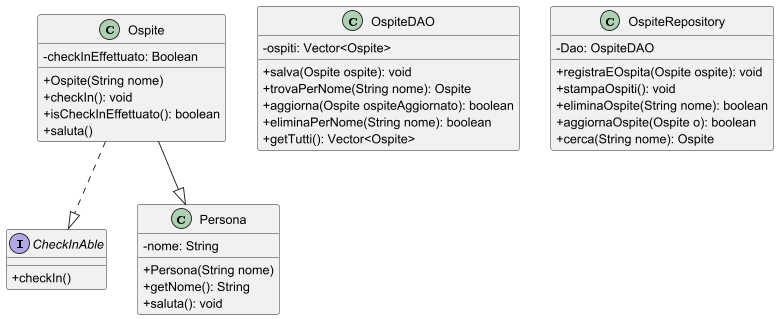

The diagram above was rendered by PlantUML. Its source (embedded in the PNG):
@startuml
skinparam classAttributeIconSize 0
interface CheckInAble {
    + checkIn()
}

class Ospite {
    - checkInEffettuato: Boolean
    + Ospite(String nome)
    + checkIn(): void
    + isCheckInEffettuato(): boolean
    + saluta()
}
class OspiteDAO {
    - ospiti: Vector<Ospite>
    + salva(Ospite ospite): void
    + trovaPerNome(String nome): Ospite
    + aggiorna(Ospite ospiteAggiornato): boolean
    + eliminaPerNome(String nome): boolean
    + getTutti(): Vector<Ospite>
}
class OspiteRepository {
    - Dao: OspiteDAO
    + registraEOspita(Ospite ospite): void
    + stampaOspiti(): void
    + eliminaOspite(String nome): boolean
    + aggiornaOspite(Ospite o): boolean
    + cerca(String nome): Ospite
}
class Persona {
    - nome: String
    + Persona(String nome)
    + getNome(): String
    + saluta(): void
}

Ospite --|> Persona
Ospite ..|> CheckInAble

@enduml